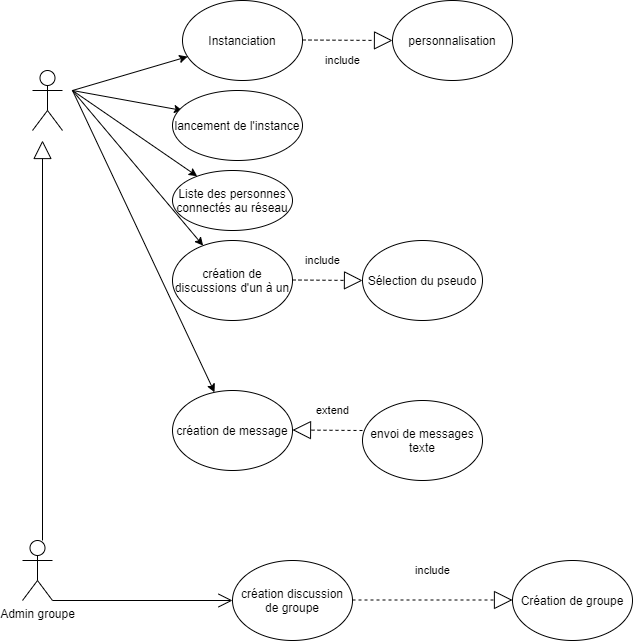

The diagram above was exported from draw.io. Its source (the exported page's mxGraphModel, read from the mxfile embedded in the PNG):
<mxGraphModel dx="960" dy="632" grid="1" gridSize="10" guides="1" tooltips="1" connect="1" arrows="1" fold="1" page="1" pageScale="1" pageWidth="827" pageHeight="1169" math="0" shadow="0">
  <root>
    <mxCell id="kJ2bNt9scX2PcFX2YJJn-0" />
    <mxCell id="kJ2bNt9scX2PcFX2YJJn-1" parent="kJ2bNt9scX2PcFX2YJJn-0" />
    <mxCell id="kJ2bNt9scX2PcFX2YJJn-2" value="" style="shape=umlActor;verticalLabelPosition=bottom;labelBackgroundColor=#ffffff;verticalAlign=top;html=1;outlineConnect=0;" parent="kJ2bNt9scX2PcFX2YJJn-1" vertex="1">
      <mxGeometry x="40" y="140" width="30" height="60" as="geometry" />
    </mxCell>
    <mxCell id="kJ2bNt9scX2PcFX2YJJn-3" value="" style="endArrow=classic;html=1;" parent="kJ2bNt9scX2PcFX2YJJn-1" target="kJ2bNt9scX2PcFX2YJJn-4" edge="1">
      <mxGeometry width="50" height="50" relative="1" as="geometry">
        <mxPoint x="80" y="160" as="sourcePoint" />
        <mxPoint x="130" y="110" as="targetPoint" />
      </mxGeometry>
    </mxCell>
    <mxCell id="kJ2bNt9scX2PcFX2YJJn-4" value="Instanciation" style="ellipse;whiteSpace=wrap;html=1;" parent="kJ2bNt9scX2PcFX2YJJn-1" vertex="1">
      <mxGeometry x="190" y="70" width="120" height="80" as="geometry" />
    </mxCell>
    <mxCell id="kJ2bNt9scX2PcFX2YJJn-6" value="personnalisation" style="ellipse;whiteSpace=wrap;html=1;" parent="kJ2bNt9scX2PcFX2YJJn-1" vertex="1">
      <mxGeometry x="400" y="70" width="120" height="80" as="geometry" />
    </mxCell>
    <mxCell id="kJ2bNt9scX2PcFX2YJJn-8" value="" style="endArrow=classic;html=1;" parent="kJ2bNt9scX2PcFX2YJJn-1" edge="1">
      <mxGeometry width="50" height="50" relative="1" as="geometry">
        <mxPoint x="80" y="160" as="sourcePoint" />
        <mxPoint x="190" y="180" as="targetPoint" />
      </mxGeometry>
    </mxCell>
    <mxCell id="kJ2bNt9scX2PcFX2YJJn-9" value="lancement de l'instance" style="ellipse;whiteSpace=wrap;html=1;" parent="kJ2bNt9scX2PcFX2YJJn-1" vertex="1">
      <mxGeometry x="180" y="160" width="130" height="70" as="geometry" />
    </mxCell>
    <mxCell id="kJ2bNt9scX2PcFX2YJJn-10" value="" style="endArrow=classic;html=1;" parent="kJ2bNt9scX2PcFX2YJJn-1" target="kJ2bNt9scX2PcFX2YJJn-11" edge="1">
      <mxGeometry width="50" height="50" relative="1" as="geometry">
        <mxPoint x="80" y="160" as="sourcePoint" />
        <mxPoint x="180" y="270" as="targetPoint" />
      </mxGeometry>
    </mxCell>
    <mxCell id="kJ2bNt9scX2PcFX2YJJn-11" value="Liste des personnes connectés au réseau" style="ellipse;whiteSpace=wrap;html=1;" parent="kJ2bNt9scX2PcFX2YJJn-1" vertex="1">
      <mxGeometry x="180" y="240" width="120" height="60" as="geometry" />
    </mxCell>
    <mxCell id="kJ2bNt9scX2PcFX2YJJn-12" value="" style="endArrow=classic;html=1;" parent="kJ2bNt9scX2PcFX2YJJn-1" target="kJ2bNt9scX2PcFX2YJJn-13" edge="1">
      <mxGeometry width="50" height="50" relative="1" as="geometry">
        <mxPoint x="80" y="160" as="sourcePoint" />
        <mxPoint x="170" y="320" as="targetPoint" />
      </mxGeometry>
    </mxCell>
    <mxCell id="kJ2bNt9scX2PcFX2YJJn-13" value="création de discussions d'un à un" style="ellipse;whiteSpace=wrap;html=1;" parent="kJ2bNt9scX2PcFX2YJJn-1" vertex="1">
      <mxGeometry x="180" y="310" width="120" height="80" as="geometry" />
    </mxCell>
    <mxCell id="kJ2bNt9scX2PcFX2YJJn-15" value="Sélection du pseudo" style="ellipse;whiteSpace=wrap;html=1;" parent="kJ2bNt9scX2PcFX2YJJn-1" vertex="1">
      <mxGeometry x="370" y="310" width="120" height="80" as="geometry" />
    </mxCell>
    <mxCell id="kJ2bNt9scX2PcFX2YJJn-16" value="" style="endArrow=classic;html=1;" parent="kJ2bNt9scX2PcFX2YJJn-1" target="kJ2bNt9scX2PcFX2YJJn-17" edge="1">
      <mxGeometry width="50" height="50" relative="1" as="geometry">
        <mxPoint x="80" y="160" as="sourcePoint" />
        <mxPoint x="140" y="410" as="targetPoint" />
      </mxGeometry>
    </mxCell>
    <mxCell id="kJ2bNt9scX2PcFX2YJJn-17" value="création de message" style="ellipse;whiteSpace=wrap;html=1;" parent="kJ2bNt9scX2PcFX2YJJn-1" vertex="1">
      <mxGeometry x="180" y="460" width="120" height="80" as="geometry" />
    </mxCell>
    <mxCell id="kJ2bNt9scX2PcFX2YJJn-20" value="envoi de messages texte" style="ellipse;whiteSpace=wrap;html=1;" parent="kJ2bNt9scX2PcFX2YJJn-1" vertex="1">
      <mxGeometry x="370" y="470" width="120" height="80" as="geometry" />
    </mxCell>
    <mxCell id="kJ2bNt9scX2PcFX2YJJn-27" value="Admin groupe" style="shape=umlActor;verticalLabelPosition=bottom;labelBackgroundColor=#ffffff;verticalAlign=top;html=1;outlineConnect=0;" parent="kJ2bNt9scX2PcFX2YJJn-1" vertex="1">
      <mxGeometry x="30" y="610" width="30" height="60" as="geometry" />
    </mxCell>
    <mxCell id="kJ2bNt9scX2PcFX2YJJn-34" value="" style="endArrow=block;endSize=16;endFill=0;html=1;" parent="kJ2bNt9scX2PcFX2YJJn-1" edge="1">
      <mxGeometry x="-0.0588" y="-30" width="160" relative="1" as="geometry">
        <mxPoint x="50" y="610" as="sourcePoint" />
        <mxPoint x="50" y="210" as="targetPoint" />
        <mxPoint as="offset" />
      </mxGeometry>
    </mxCell>
    <mxCell id="kJ2bNt9scX2PcFX2YJJn-35" value="include" style="endArrow=block;endSize=16;endFill=0;html=1;dashed=1;" parent="kJ2bNt9scX2PcFX2YJJn-1" edge="1">
      <mxGeometry x="-0.1086" y="-20" width="160" relative="1" as="geometry">
        <mxPoint x="310" y="109.5" as="sourcePoint" />
        <mxPoint x="400" y="110" as="targetPoint" />
        <mxPoint as="offset" />
      </mxGeometry>
    </mxCell>
    <mxCell id="kJ2bNt9scX2PcFX2YJJn-36" value="include" style="endArrow=block;endSize=16;endFill=0;html=1;dashed=1;" parent="kJ2bNt9scX2PcFX2YJJn-1" edge="1">
      <mxGeometry x="-0.1469" y="20" width="160" relative="1" as="geometry">
        <mxPoint x="300" y="349.5" as="sourcePoint" />
        <mxPoint x="370" y="350" as="targetPoint" />
        <mxPoint as="offset" />
      </mxGeometry>
    </mxCell>
    <mxCell id="kJ2bNt9scX2PcFX2YJJn-37" value="extend" style="endArrow=block;endSize=16;endFill=0;html=1;dashed=1;" parent="kJ2bNt9scX2PcFX2YJJn-1" edge="1">
      <mxGeometry x="-0.1388" y="-20" width="160" relative="1" as="geometry">
        <mxPoint x="370" y="500" as="sourcePoint" />
        <mxPoint x="300" y="499.5" as="targetPoint" />
        <mxPoint as="offset" />
      </mxGeometry>
    </mxCell>
    <mxCell id="kJ2bNt9scX2PcFX2YJJn-38" value="" style="endArrow=open;endFill=1;endSize=12;html=1;" parent="kJ2bNt9scX2PcFX2YJJn-1" edge="1">
      <mxGeometry width="160" relative="1" as="geometry">
        <mxPoint x="60" y="670" as="sourcePoint" />
        <mxPoint x="240" y="670" as="targetPoint" />
      </mxGeometry>
    </mxCell>
    <mxCell id="kJ2bNt9scX2PcFX2YJJn-39" value="création discussion de groupe" style="ellipse;whiteSpace=wrap;html=1;" parent="kJ2bNt9scX2PcFX2YJJn-1" vertex="1">
      <mxGeometry x="240" y="630" width="120" height="80" as="geometry" />
    </mxCell>
    <mxCell id="kJ2bNt9scX2PcFX2YJJn-40" value="include" style="endArrow=block;endSize=16;endFill=0;html=1;dashed=1;" parent="kJ2bNt9scX2PcFX2YJJn-1" edge="1">
      <mxGeometry y="30" width="160" relative="1" as="geometry">
        <mxPoint x="360" y="669.5" as="sourcePoint" />
        <mxPoint x="520" y="669.5" as="targetPoint" />
        <mxPoint as="offset" />
      </mxGeometry>
    </mxCell>
    <mxCell id="kJ2bNt9scX2PcFX2YJJn-41" value="Création de groupe" style="ellipse;whiteSpace=wrap;html=1;" parent="kJ2bNt9scX2PcFX2YJJn-1" vertex="1">
      <mxGeometry x="520" y="630" width="120" height="80" as="geometry" />
    </mxCell>
  </root>
</mxGraphModel>